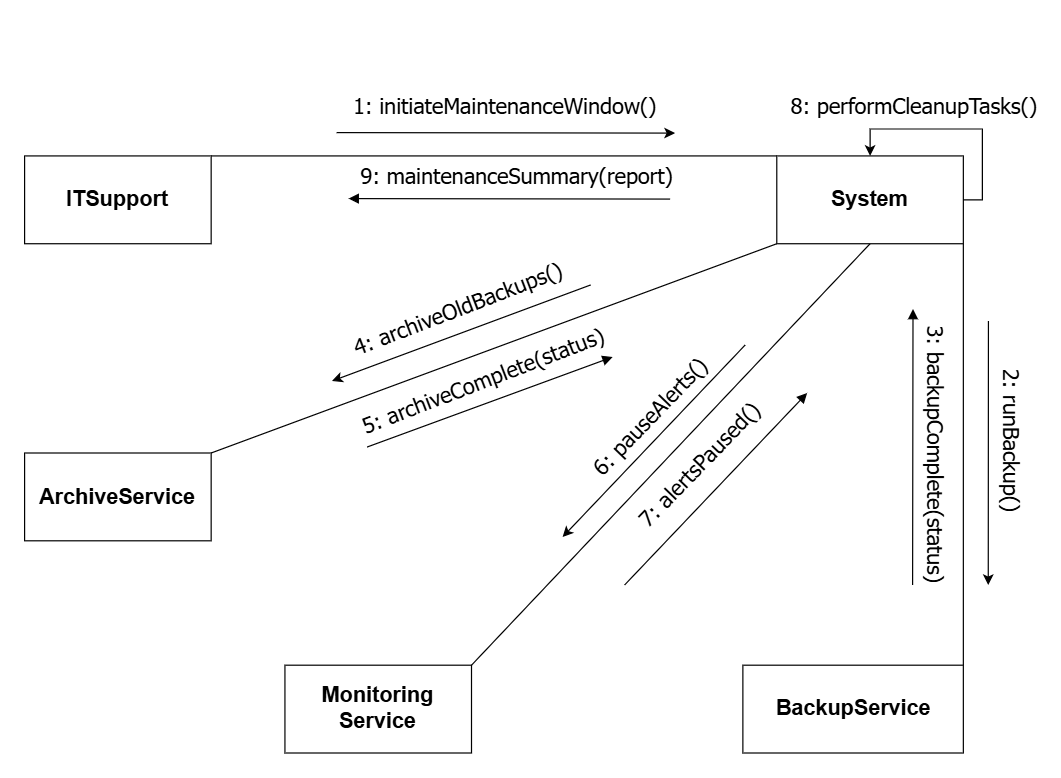

The diagram above was exported from draw.io. Its source (the exported page's mxGraphModel, read from the mxfile embedded in the PNG):
<mxGraphModel dx="1237" dy="688" grid="1" gridSize="10" guides="1" tooltips="1" connect="1" arrows="1" fold="1" page="1" pageScale="1" pageWidth="583" pageHeight="413" math="0" shadow="0">
  <root>
    <mxCell id="0" />
    <mxCell id="1" parent="0" />
    <mxCell id="uS-1nEspJip2tAOvEkYl-1" value="" style="endArrow=none;html=1;fontFamily=Tahoma;fontSize=18;fontColor=#000066;startFill=1;startArrow=block;" edge="1" parent="1">
      <mxGeometry width="50" height="50" relative="1" as="geometry">
        <mxPoint x="710" y="258" as="sourcePoint" />
        <mxPoint x="977.9162385321101" y="258.4" as="targetPoint" />
      </mxGeometry>
    </mxCell>
    <mxCell id="uS-1nEspJip2tAOvEkYl-2" value="&lt;font style=&quot;color: rgb(0, 0, 0);&quot;&gt;9:&amp;nbsp;maintenanceSummary(report)&lt;/font&gt;" style="text;html=1;resizable=0;points=[];align=center;verticalAlign=middle;labelBackgroundColor=#ffffff;fontSize=18;fontFamily=Tahoma;fontColor=#000066;container=0;" vertex="1" connectable="0" parent="uS-1nEspJip2tAOvEkYl-1">
      <mxGeometry x="-0.6182" y="4" relative="1" as="geometry">
        <mxPoint x="89" y="-16" as="offset" />
      </mxGeometry>
    </mxCell>
    <mxCell id="uS-1nEspJip2tAOvEkYl-5" value="&lt;b&gt;ITSupport&lt;/b&gt;" style="html=1;whiteSpace=wrap;fontSize=18;container=0;" vertex="1" parent="1">
      <mxGeometry x="440" y="222.43902439024393" width="155.46781922093552" height="73.17073170731707" as="geometry" />
    </mxCell>
    <mxCell id="uS-1nEspJip2tAOvEkYl-6" value="&lt;b&gt;BackupService&lt;/b&gt;" style="html=1;whiteSpace=wrap;fontSize=18;container=0;" vertex="1" parent="1">
      <mxGeometry x="1038.5571439314185" y="646.829268292683" width="183.7346954429238" height="73.17073170731707" as="geometry" />
    </mxCell>
    <mxCell id="uS-1nEspJip2tAOvEkYl-8" style="rounded=0;orthogonalLoop=1;jettySize=auto;html=1;exitX=0;exitY=1;exitDx=0;exitDy=0;entryX=1;entryY=0;entryDx=0;entryDy=0;fontSize=18;endArrow=none;startFill=0;" edge="1" parent="1" source="uS-1nEspJip2tAOvEkYl-9" target="uS-1nEspJip2tAOvEkYl-21">
      <mxGeometry relative="1" as="geometry" />
    </mxCell>
    <mxCell id="uS-1nEspJip2tAOvEkYl-28" style="rounded=0;orthogonalLoop=1;jettySize=auto;html=1;exitX=0;exitY=0;exitDx=0;exitDy=0;entryX=1;entryY=0;entryDx=0;entryDy=0;endArrow=none;startFill=0;fontSize=18;" edge="1" parent="1" source="uS-1nEspJip2tAOvEkYl-9" target="uS-1nEspJip2tAOvEkYl-5">
      <mxGeometry relative="1" as="geometry" />
    </mxCell>
    <mxCell id="uS-1nEspJip2tAOvEkYl-29" style="rounded=0;orthogonalLoop=1;jettySize=auto;html=1;exitX=0.5;exitY=1;exitDx=0;exitDy=0;entryX=1;entryY=0;entryDx=0;entryDy=0;endArrow=none;startFill=0;fontSize=18;" edge="1" parent="1" source="uS-1nEspJip2tAOvEkYl-9" target="uS-1nEspJip2tAOvEkYl-26">
      <mxGeometry relative="1" as="geometry" />
    </mxCell>
    <mxCell id="uS-1nEspJip2tAOvEkYl-30" style="edgeStyle=orthogonalEdgeStyle;rounded=0;orthogonalLoop=1;jettySize=auto;html=1;exitX=1;exitY=1;exitDx=0;exitDy=0;entryX=1;entryY=0;entryDx=0;entryDy=0;endArrow=none;startFill=0;fontSize=18;" edge="1" parent="1" source="uS-1nEspJip2tAOvEkYl-9" target="uS-1nEspJip2tAOvEkYl-6">
      <mxGeometry relative="1" as="geometry" />
    </mxCell>
    <mxCell id="uS-1nEspJip2tAOvEkYl-9" value="&lt;b&gt;System&lt;/b&gt;" style="html=1;whiteSpace=wrap;fontSize=18;container=0;" vertex="1" parent="1">
      <mxGeometry x="1066.8240201534068" y="222.43902439024393" width="155.46781922093552" height="73.17073170731707" as="geometry" />
    </mxCell>
    <mxCell id="uS-1nEspJip2tAOvEkYl-10" value="" style="endArrow=classic;html=1;fontFamily=Tahoma;fontSize=18;fontColor=#000066;" edge="1" parent="1">
      <mxGeometry width="50" height="50" relative="1" as="geometry">
        <mxPoint x="700" y="203" as="sourcePoint" />
        <mxPoint x="982.0233914874419" y="203.41463414634148" as="targetPoint" />
      </mxGeometry>
    </mxCell>
    <mxCell id="uS-1nEspJip2tAOvEkYl-11" value="&lt;font style=&quot;color: rgb(0, 0, 0);&quot;&gt;1:&amp;nbsp;initiateMaintenanceWindow()&lt;/font&gt;" style="text;html=1;resizable=0;points=[];align=center;verticalAlign=middle;labelBackgroundColor=#ffffff;fontSize=18;fontFamily=Tahoma;fontColor=#000066;container=0;" vertex="1" connectable="0" parent="uS-1nEspJip2tAOvEkYl-10">
      <mxGeometry x="-0.6182" y="4" relative="1" as="geometry">
        <mxPoint x="86" y="-19" as="offset" />
      </mxGeometry>
    </mxCell>
    <mxCell id="uS-1nEspJip2tAOvEkYl-12" value="" style="endArrow=classic;html=1;fontFamily=Tahoma;fontSize=18;fontColor=#000066;" edge="1" parent="1">
      <mxGeometry width="50" height="50" relative="1" as="geometry">
        <mxPoint x="1243.19" y="359.99804878048786" as="sourcePoint" />
        <mxPoint x="1243.0412086273818" y="580" as="targetPoint" />
      </mxGeometry>
    </mxCell>
    <mxCell id="uS-1nEspJip2tAOvEkYl-13" value="&lt;font color=&quot;#000000&quot;&gt;2:&amp;nbsp;runBackup()&lt;/font&gt;" style="text;html=1;resizable=1;points=[];align=center;verticalAlign=middle;labelBackgroundColor=#ffffff;fontSize=18;fontFamily=Tahoma;fontColor=#000066;rotation=90;container=0;" vertex="1" connectable="0" parent="uS-1nEspJip2tAOvEkYl-12">
      <mxGeometry x="-0.6182" y="4" relative="1" as="geometry">
        <mxPoint x="16" y="58" as="offset" />
      </mxGeometry>
    </mxCell>
    <mxCell id="uS-1nEspJip2tAOvEkYl-14" value="" style="endArrow=none;html=1;fontFamily=Tahoma;fontSize=18;fontColor=#000066;startArrow=block;startFill=1;" edge="1" parent="1">
      <mxGeometry width="50" height="50" relative="1" as="geometry">
        <mxPoint x="1180.3409117232784" y="349.99804878048786" as="sourcePoint" />
        <mxPoint x="1180.0009333098096" y="580" as="targetPoint" />
      </mxGeometry>
    </mxCell>
    <mxCell id="uS-1nEspJip2tAOvEkYl-15" value="&lt;font style=&quot;color: rgb(0, 0, 0);&quot;&gt;3:&amp;nbsp;backupComplete(status)&lt;/font&gt;" style="text;html=1;resizable=1;points=[];align=center;verticalAlign=middle;labelBackgroundColor=#ffffff;fontSize=18;fontFamily=Tahoma;fontColor=#000066;rotation=90;container=0;" vertex="1" connectable="0" parent="uS-1nEspJip2tAOvEkYl-14">
      <mxGeometry x="-0.6182" y="4" relative="1" as="geometry">
        <mxPoint x="16" y="76" as="offset" />
      </mxGeometry>
    </mxCell>
    <mxCell id="uS-1nEspJip2tAOvEkYl-19" value="" style="endArrow=classic;html=1;fontFamily=Tahoma;fontSize=18;fontColor=#000066;movable=1;resizable=1;rotatable=1;deletable=1;editable=1;locked=0;connectable=1;strokeColor=#FFFFFF;" edge="1" parent="1">
      <mxGeometry width="50" height="50" relative="1" as="geometry">
        <mxPoint x="628.6874387125883" y="120" as="sourcePoint" />
        <mxPoint x="967.8899533764477" y="120" as="targetPoint" />
      </mxGeometry>
    </mxCell>
    <mxCell id="uS-1nEspJip2tAOvEkYl-32" value="&lt;font style=&quot;color: rgb(0, 0, 0);&quot;&gt;4:&amp;nbsp;archiveOldBackups()&lt;/font&gt;" style="text;html=1;resizable=1;points=[];align=center;verticalAlign=middle;labelBackgroundColor=#ffffff;fontSize=18;fontFamily=Tahoma;fontColor=#000066;rotation=339;container=0;movable=1;rotatable=1;deletable=1;editable=1;locked=0;connectable=1;" vertex="1" connectable="0" parent="uS-1nEspJip2tAOvEkYl-19">
      <mxGeometry x="-0.6182" y="4" relative="1" as="geometry">
        <mxPoint x="106" y="234" as="offset" />
      </mxGeometry>
    </mxCell>
    <mxCell id="uS-1nEspJip2tAOvEkYl-34" value="&lt;font style=&quot;color: rgb(0, 0, 0);&quot;&gt;5:&amp;nbsp;archiveComplete(status)&lt;/font&gt;" style="text;html=1;resizable=0;points=[];align=center;verticalAlign=middle;labelBackgroundColor=#ffffff;fontSize=18;fontFamily=Tahoma;fontColor=#000066;rotation=339;container=0;" vertex="1" connectable="0" parent="uS-1nEspJip2tAOvEkYl-19">
      <mxGeometry x="-0.6182" y="4" relative="1" as="geometry">
        <mxPoint x="127" y="294" as="offset" />
      </mxGeometry>
    </mxCell>
    <mxCell id="uS-1nEspJip2tAOvEkYl-38" value="&lt;font style=&quot;color: rgb(0, 0, 0);&quot;&gt;6:&amp;nbsp;pauseAlerts()&lt;/font&gt;" style="text;html=1;resizable=0;points=[];align=center;verticalAlign=middle;labelBackgroundColor=#ffffff;fontSize=18;fontFamily=Tahoma;fontColor=#000066;rotation=314;container=0;" vertex="1" connectable="0" parent="uS-1nEspJip2tAOvEkYl-19">
      <mxGeometry x="-0.6182" y="4" relative="1" as="geometry">
        <mxPoint x="266" y="324" as="offset" />
      </mxGeometry>
    </mxCell>
    <mxCell id="uS-1nEspJip2tAOvEkYl-40" value="&lt;font style=&quot;color: rgb(0, 0, 0);&quot;&gt;7:&amp;nbsp;alertsPaused()&lt;/font&gt;" style="text;html=1;resizable=0;points=[];align=center;verticalAlign=middle;labelBackgroundColor=#ffffff;fontSize=18;fontFamily=Tahoma;fontColor=#000066;rotation=314;container=0;" vertex="1" connectable="0" parent="uS-1nEspJip2tAOvEkYl-19">
      <mxGeometry x="-0.6182" y="4" relative="1" as="geometry">
        <mxPoint x="307" y="364" as="offset" />
      </mxGeometry>
    </mxCell>
    <mxCell id="uS-1nEspJip2tAOvEkYl-42" value="&lt;font face=&quot;Tahoma&quot; style=&quot;color: rgb(0, 0, 0);&quot;&gt;8:&amp;nbsp;performCleanupTasks()&lt;/font&gt;" style="text;html=1;resizable=1;points=[];align=center;verticalAlign=middle;labelBackgroundColor=#ffffff;fontSize=18;fontFamily=Tahoma;fontColor=#000066;rotation=0;container=0;" vertex="1" connectable="0" parent="uS-1nEspJip2tAOvEkYl-19">
      <mxGeometry x="-0.6182" y="4" relative="1" as="geometry">
        <mxPoint x="486" y="64" as="offset" />
      </mxGeometry>
    </mxCell>
    <mxCell id="uS-1nEspJip2tAOvEkYl-21" value="&lt;b&gt;ArchiveService&lt;/b&gt;" style="html=1;whiteSpace=wrap;fontSize=18;container=0;" vertex="1" parent="1">
      <mxGeometry x="440" y="470.00365853658536" width="155.46781922093552" height="73.17073170731707" as="geometry" />
    </mxCell>
    <mxCell id="uS-1nEspJip2tAOvEkYl-26" value="&lt;b&gt;Monitoring&lt;/b&gt;&lt;div&gt;&lt;b&gt;Service&lt;/b&gt;&lt;/div&gt;" style="html=1;whiteSpace=wrap;fontSize=18;container=0;" vertex="1" parent="1">
      <mxGeometry x="656.9543149345767" y="646.829268292683" width="155.46781922093552" height="73.17073170731707" as="geometry" />
    </mxCell>
    <mxCell id="uS-1nEspJip2tAOvEkYl-31" value="" style="endArrow=classic;html=1;rounded=0;fontSize=18;" edge="1" parent="1">
      <mxGeometry width="50" height="50" relative="1" as="geometry">
        <mxPoint x="911.5977981651376" y="330.00000000000006" as="sourcePoint" />
        <mxPoint x="696.2045730416373" y="410" as="targetPoint" />
      </mxGeometry>
    </mxCell>
    <mxCell id="uS-1nEspJip2tAOvEkYl-33" value="" style="endArrow=none;html=1;rounded=0;startFill=1;startArrow=block;fontSize=18;" edge="1" parent="1">
      <mxGeometry width="50" height="50" relative="1" as="geometry">
        <mxPoint x="930" y="390" as="sourcePoint" />
        <mxPoint x="725.4973588567397" y="465" as="targetPoint" />
      </mxGeometry>
    </mxCell>
    <mxCell id="uS-1nEspJip2tAOvEkYl-37" value="" style="endArrow=classic;html=1;rounded=0;fontSize=18;" edge="1" parent="1">
      <mxGeometry width="50" height="50" relative="1" as="geometry">
        <mxPoint x="1040.4794680663374" y="380" as="sourcePoint" />
        <mxPoint x="888.3580028228653" y="540" as="targetPoint" />
      </mxGeometry>
    </mxCell>
    <mxCell id="uS-1nEspJip2tAOvEkYl-39" value="" style="endArrow=none;html=1;rounded=0;startArrow=block;startFill=1;fontSize=18;" edge="1" parent="1">
      <mxGeometry width="50" height="50" relative="1" as="geometry">
        <mxPoint x="1092.125039696542" y="420" as="sourcePoint" />
        <mxPoint x="940.00357445307" y="580" as="targetPoint" />
      </mxGeometry>
    </mxCell>
    <mxCell id="uS-1nEspJip2tAOvEkYl-41" style="edgeStyle=orthogonalEdgeStyle;rounded=0;orthogonalLoop=1;jettySize=auto;html=1;exitX=1;exitY=0.5;exitDx=0;exitDy=0;entryX=0.5;entryY=0;entryDx=0;entryDy=0;fontSize=18;" edge="1" parent="1" source="uS-1nEspJip2tAOvEkYl-9" target="uS-1nEspJip2tAOvEkYl-9">
      <mxGeometry relative="1" as="geometry">
        <Array as="points">
          <mxPoint x="1238.237372882851" y="259" />
          <mxPoint x="1238.237372882851" y="200" />
          <mxPoint x="1144.5625758645026" y="200" />
        </Array>
      </mxGeometry>
    </mxCell>
  </root>
</mxGraphModel>